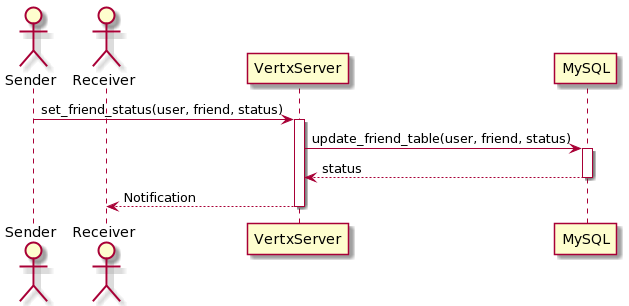

The diagram above was rendered by PlantUML. Its source (embedded in the PNG):
@startuml
actor Sender
actor Receiver
Sender -> VertxServer: set_friend_status(user, friend, status)
activate VertxServer
    VertxServer -> MySQL: update_friend_table(user, friend, status)
    activate MySQL
    MySQL --> VertxServer: status
    deactivate
    VertxServer --> Receiver: Notification
deactivate
@enduml